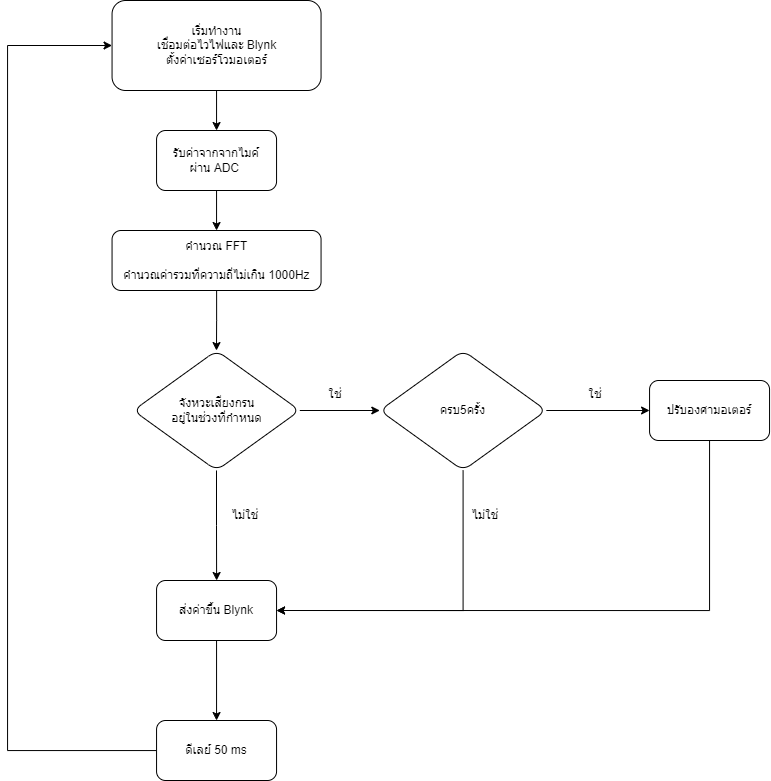

The diagram above was exported from draw.io. Its source (the exported page's mxGraphModel, read from the mxfile embedded in the PNG):
<mxGraphModel dx="1673" dy="887" grid="1" gridSize="10" guides="1" tooltips="1" connect="1" arrows="1" fold="1" page="1" pageScale="1" pageWidth="827" pageHeight="1169" math="0" shadow="0">
  <root>
    <mxCell id="WIyWlLk6GJQsqaUBKTNV-0" />
    <mxCell id="WIyWlLk6GJQsqaUBKTNV-1" parent="WIyWlLk6GJQsqaUBKTNV-0" />
    <mxCell id="yECB3eU-r_2TDFgw5a-W-1" value="" style="edgeStyle=orthogonalEdgeStyle;rounded=0;orthogonalLoop=1;jettySize=auto;html=1;" parent="WIyWlLk6GJQsqaUBKTNV-1" source="WIyWlLk6GJQsqaUBKTNV-3" target="yECB3eU-r_2TDFgw5a-W-0" edge="1">
      <mxGeometry relative="1" as="geometry" />
    </mxCell>
    <mxCell id="WIyWlLk6GJQsqaUBKTNV-3" value="เริ่มทำงาน&lt;br&gt;เชื่อมต่อไวไฟและ Blynk&lt;br&gt;ตั้งค่าเซอร์โวมอเตอร์" style="rounded=1;whiteSpace=wrap;html=1;fontSize=12;glass=0;strokeWidth=1;shadow=0;" parent="WIyWlLk6GJQsqaUBKTNV-1" vertex="1">
      <mxGeometry x="136.56" y="190" width="209" height="90" as="geometry" />
    </mxCell>
    <mxCell id="yECB3eU-r_2TDFgw5a-W-4" value="" style="edgeStyle=orthogonalEdgeStyle;rounded=0;orthogonalLoop=1;jettySize=auto;html=1;" parent="WIyWlLk6GJQsqaUBKTNV-1" source="yECB3eU-r_2TDFgw5a-W-0" target="yECB3eU-r_2TDFgw5a-W-3" edge="1">
      <mxGeometry relative="1" as="geometry" />
    </mxCell>
    <mxCell id="yECB3eU-r_2TDFgw5a-W-0" value="รับค่าจากจากไมค์&lt;br&gt;ผ่าน ADC&amp;nbsp;" style="rounded=1;whiteSpace=wrap;html=1;glass=0;strokeWidth=1;shadow=0;" parent="WIyWlLk6GJQsqaUBKTNV-1" vertex="1">
      <mxGeometry x="181.06" y="320" width="120" height="60" as="geometry" />
    </mxCell>
    <mxCell id="N4bHI2G_b2PThenTI6V6-2" value="" style="edgeStyle=orthogonalEdgeStyle;rounded=0;orthogonalLoop=1;jettySize=auto;html=1;" edge="1" parent="WIyWlLk6GJQsqaUBKTNV-1" source="yECB3eU-r_2TDFgw5a-W-3" target="N4bHI2G_b2PThenTI6V6-1">
      <mxGeometry relative="1" as="geometry" />
    </mxCell>
    <mxCell id="yECB3eU-r_2TDFgw5a-W-3" value="คำนวณ FFT&lt;br&gt;&lt;br&gt;คำนวณค่ารวมที่ความถี่ไม่เกิน 1000Hz" style="rounded=1;whiteSpace=wrap;html=1;glass=0;strokeWidth=1;shadow=0;" parent="WIyWlLk6GJQsqaUBKTNV-1" vertex="1">
      <mxGeometry x="136.56" y="420" width="209" height="60" as="geometry" />
    </mxCell>
    <mxCell id="N4bHI2G_b2PThenTI6V6-6" value="" style="edgeStyle=orthogonalEdgeStyle;rounded=0;orthogonalLoop=1;jettySize=auto;html=1;" edge="1" parent="WIyWlLk6GJQsqaUBKTNV-1" source="N4bHI2G_b2PThenTI6V6-1" target="N4bHI2G_b2PThenTI6V6-5">
      <mxGeometry relative="1" as="geometry" />
    </mxCell>
    <mxCell id="N4bHI2G_b2PThenTI6V6-8" value="" style="edgeStyle=orthogonalEdgeStyle;rounded=0;orthogonalLoop=1;jettySize=auto;html=1;" edge="1" parent="WIyWlLk6GJQsqaUBKTNV-1" source="N4bHI2G_b2PThenTI6V6-1" target="N4bHI2G_b2PThenTI6V6-7">
      <mxGeometry relative="1" as="geometry" />
    </mxCell>
    <mxCell id="N4bHI2G_b2PThenTI6V6-1" value="จังหวะเสียงกรน&lt;br&gt;อยู่ในช่วงที่กำหนด" style="rhombus;whiteSpace=wrap;html=1;rounded=1;glass=0;strokeWidth=1;shadow=0;" vertex="1" parent="WIyWlLk6GJQsqaUBKTNV-1">
      <mxGeometry x="157.81" y="540" width="166.5" height="120" as="geometry" />
    </mxCell>
    <mxCell id="N4bHI2G_b2PThenTI6V6-10" value="" style="edgeStyle=orthogonalEdgeStyle;rounded=0;orthogonalLoop=1;jettySize=auto;html=1;" edge="1" parent="WIyWlLk6GJQsqaUBKTNV-1" source="N4bHI2G_b2PThenTI6V6-5" target="N4bHI2G_b2PThenTI6V6-9">
      <mxGeometry relative="1" as="geometry" />
    </mxCell>
    <mxCell id="N4bHI2G_b2PThenTI6V6-12" style="edgeStyle=orthogonalEdgeStyle;rounded=0;orthogonalLoop=1;jettySize=auto;html=1;entryX=1;entryY=0.5;entryDx=0;entryDy=0;" edge="1" parent="WIyWlLk6GJQsqaUBKTNV-1" source="N4bHI2G_b2PThenTI6V6-5" target="N4bHI2G_b2PThenTI6V6-7">
      <mxGeometry relative="1" as="geometry">
        <Array as="points">
          <mxPoint x="488.06" y="800" />
        </Array>
      </mxGeometry>
    </mxCell>
    <mxCell id="N4bHI2G_b2PThenTI6V6-5" value="ครบ5ครั้ง" style="rhombus;whiteSpace=wrap;html=1;rounded=1;glass=0;strokeWidth=1;shadow=0;" vertex="1" parent="WIyWlLk6GJQsqaUBKTNV-1">
      <mxGeometry x="404.31" y="540" width="166.5" height="120" as="geometry" />
    </mxCell>
    <mxCell id="N4bHI2G_b2PThenTI6V6-14" value="" style="edgeStyle=orthogonalEdgeStyle;rounded=0;orthogonalLoop=1;jettySize=auto;html=1;" edge="1" parent="WIyWlLk6GJQsqaUBKTNV-1" source="N4bHI2G_b2PThenTI6V6-7" target="N4bHI2G_b2PThenTI6V6-13">
      <mxGeometry relative="1" as="geometry" />
    </mxCell>
    <mxCell id="N4bHI2G_b2PThenTI6V6-7" value="ส่งค่าขึ้น Blynk" style="whiteSpace=wrap;html=1;rounded=1;glass=0;strokeWidth=1;shadow=0;" vertex="1" parent="WIyWlLk6GJQsqaUBKTNV-1">
      <mxGeometry x="181.06" y="770" width="120" height="60" as="geometry" />
    </mxCell>
    <mxCell id="N4bHI2G_b2PThenTI6V6-11" style="edgeStyle=orthogonalEdgeStyle;rounded=0;orthogonalLoop=1;jettySize=auto;html=1;exitX=0.5;exitY=1;exitDx=0;exitDy=0;entryX=1;entryY=0.5;entryDx=0;entryDy=0;" edge="1" parent="WIyWlLk6GJQsqaUBKTNV-1" source="N4bHI2G_b2PThenTI6V6-9" target="N4bHI2G_b2PThenTI6V6-7">
      <mxGeometry relative="1" as="geometry" />
    </mxCell>
    <mxCell id="N4bHI2G_b2PThenTI6V6-9" value="ปรับองศามอเตอร์" style="whiteSpace=wrap;html=1;rounded=1;glass=0;strokeWidth=1;shadow=0;" vertex="1" parent="WIyWlLk6GJQsqaUBKTNV-1">
      <mxGeometry x="674.0600000000001" y="570" width="120" height="60" as="geometry" />
    </mxCell>
    <mxCell id="N4bHI2G_b2PThenTI6V6-15" style="edgeStyle=orthogonalEdgeStyle;rounded=0;orthogonalLoop=1;jettySize=auto;html=1;entryX=0;entryY=0.5;entryDx=0;entryDy=0;" edge="1" parent="WIyWlLk6GJQsqaUBKTNV-1" source="N4bHI2G_b2PThenTI6V6-13" target="WIyWlLk6GJQsqaUBKTNV-3">
      <mxGeometry relative="1" as="geometry">
        <Array as="points">
          <mxPoint x="32.059999999999995" y="940" />
          <mxPoint x="32.059999999999995" y="235" />
        </Array>
      </mxGeometry>
    </mxCell>
    <mxCell id="N4bHI2G_b2PThenTI6V6-13" value="ดีเลย์ 50 ms" style="whiteSpace=wrap;html=1;rounded=1;glass=0;strokeWidth=1;shadow=0;" vertex="1" parent="WIyWlLk6GJQsqaUBKTNV-1">
      <mxGeometry x="181.06" y="910" width="120" height="60" as="geometry" />
    </mxCell>
    <mxCell id="N4bHI2G_b2PThenTI6V6-16" value="ใช่" style="text;html=1;strokeColor=none;fillColor=none;align=center;verticalAlign=middle;whiteSpace=wrap;rounded=0;" vertex="1" parent="WIyWlLk6GJQsqaUBKTNV-1">
      <mxGeometry x="330" y="569" width="60" height="30" as="geometry" />
    </mxCell>
    <mxCell id="N4bHI2G_b2PThenTI6V6-17" value="ไม่ใช่" style="text;html=1;strokeColor=none;fillColor=none;align=center;verticalAlign=middle;whiteSpace=wrap;rounded=0;" vertex="1" parent="WIyWlLk6GJQsqaUBKTNV-1">
      <mxGeometry x="240" y="690" width="60" height="30" as="geometry" />
    </mxCell>
    <mxCell id="N4bHI2G_b2PThenTI6V6-18" value="ใช่" style="text;html=1;strokeColor=none;fillColor=none;align=center;verticalAlign=middle;whiteSpace=wrap;rounded=0;" vertex="1" parent="WIyWlLk6GJQsqaUBKTNV-1">
      <mxGeometry x="590" y="569" width="60" height="30" as="geometry" />
    </mxCell>
    <mxCell id="N4bHI2G_b2PThenTI6V6-19" value="ไม่ใช่" style="text;html=1;strokeColor=none;fillColor=none;align=center;verticalAlign=middle;whiteSpace=wrap;rounded=0;" vertex="1" parent="WIyWlLk6GJQsqaUBKTNV-1">
      <mxGeometry x="480" y="690" width="60" height="30" as="geometry" />
    </mxCell>
  </root>
</mxGraphModel>